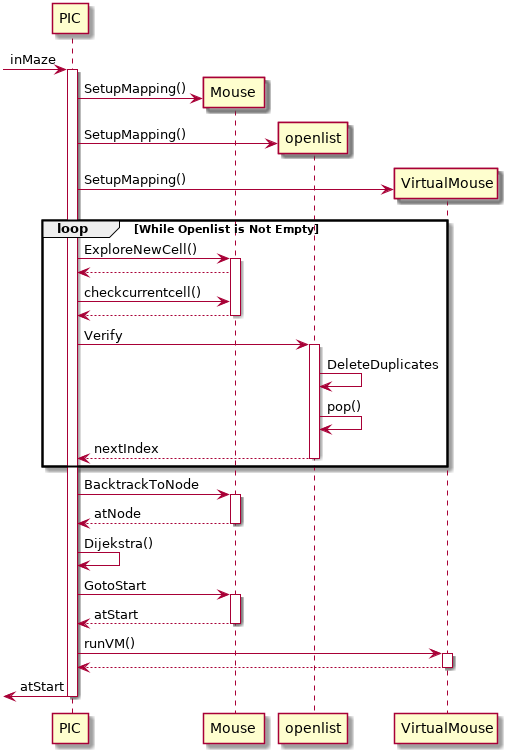

The diagram above was rendered by PlantUML. Its source (embedded in the PNG):
@startuml

     [-> PIC : inMaze
     activate PIC

     create Mouse
     PIC -> Mouse : SetupMapping()
     create openlist
     PIC -> openlist : SetupMapping()
     create VirtualMouse
     PIC -> VirtualMouse : SetupMapping()

     loop While Openlist is Not Empty
        PIC -> Mouse ++ : ExploreNewCell()
           PIC <-- Mouse

           PIC -> Mouse : checkcurrentcell()
           PIC <-- Mouse --

        PIC -> openlist ++ : Verify
           openlist -> openlist : DeleteDuplicates

           openlist -> openlist : pop()
     
        PIC <-- openlist -- :nextIndex
     end

     PIC -> Mouse ++ : BacktrackToNode
     return atNode

     PIC -> PIC : Dijekstra()
     
     PIC -> Mouse ++ : GotoStart
     return atStart
     
     PIC -> VirtualMouse ++: runVM()
     return

     [<- PIC : atStart
     deactivate PIC
@enduml